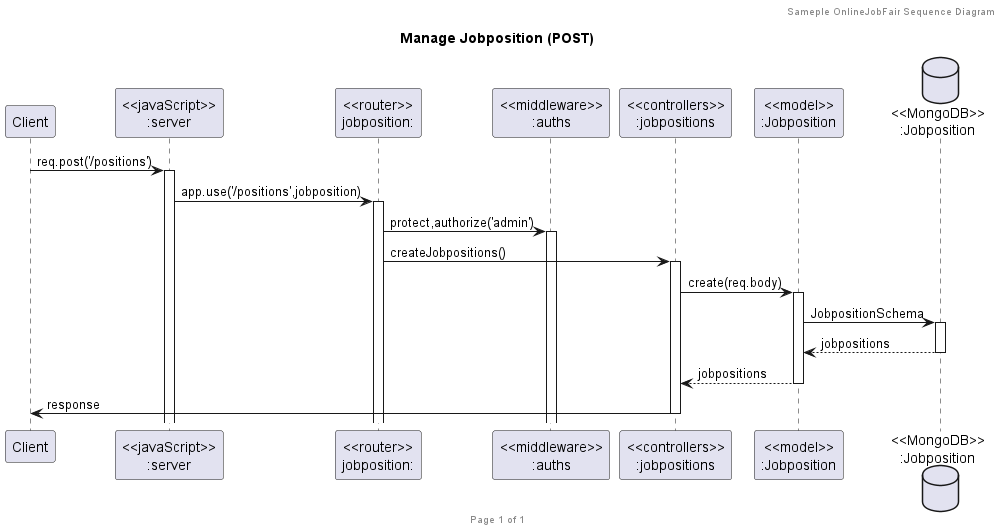

The diagram above was rendered by PlantUML. Its source (embedded in the PNG):
@startuml Manage Jobposition (GET)

header Sameple OnlineJobFair Sequence Diagram
footer Page %page% of %lastpage%
title "Manage Jobposition (POST)"

participant "Client" as client
participant "<<javaScript>>\n:server" as server
participant "<<router>>\njobposition:" as routerHospitals
participant "<<middleware>>\n:auths" as auth
participant "<<controllers>>\n:jobpositions" as controllersHospitals
participant "<<model>>\n:Jobposition" as modelHospital
database "<<MongoDB>>\n:Jobposition" as HospitalsDatabase

client->server ++:req.post('/positions')
server->routerHospitals ++:app.use('/positions',jobposition)
routerHospitals-> auth ++:protect,authorize('admin')
routerHospitals -> controllersHospitals ++:createJobpositions()
controllersHospitals->modelHospital ++:create(req.body)
modelHospital ->HospitalsDatabase ++: JobpositionSchema
HospitalsDatabase --> modelHospital --: jobpositions
controllersHospitals <-- modelHospital --:jobpositions
controllersHospitals->client --:response

@enduml